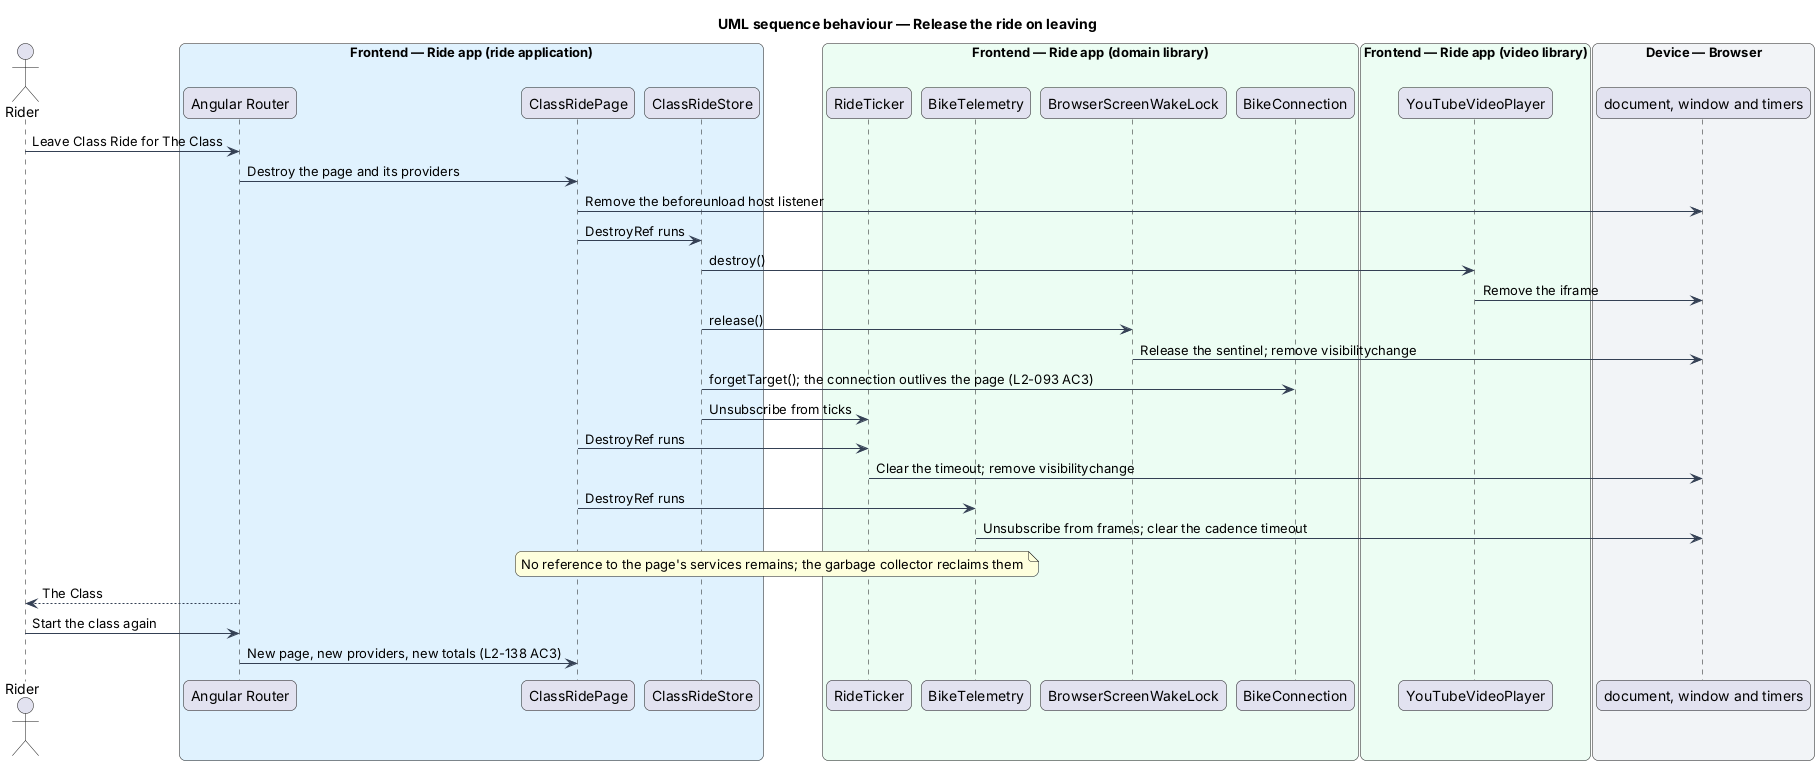

The diagram above was rendered by PlantUML. Its source (embedded in the PNG):
@startuml
title UML sequence behaviour — Release the ride on leaving
skinparam backgroundColor #FFFFFF
skinparam shadowing false
skinparam roundcorner 12
skinparam defaultFontName Arial
skinparam ArrowColor #344054
skinparam rectangle {
  BorderColor #344054
  FontColor #101828
}
skinparam package {
  BorderColor #667085
  FontColor #101828
  BackgroundColor #F9FAFB
}
actor "Rider" as rider
box "Frontend — Ride app (ride application)" #E0F2FE
  participant "Angular Router" as router
  participant "ClassRidePage" as page
  participant "ClassRideStore" as store
end box
box "Frontend — Ride app (domain library)" #ECFDF3
  participant "RideTicker" as ticker
  participant "BikeTelemetry" as telemetry
  participant "BrowserScreenWakeLock" as wake
  participant "BikeConnection" as conn
end box
box "Frontend — Ride app (video library)" #ECFDF3
  participant "YouTubeVideoPlayer" as player
end box
box "Device — Browser" #F2F4F7
  participant "document, window and timers" as doc
end box
rider -> router : Leave Class Ride for The Class
router -> page : Destroy the page and its providers
page -> doc : Remove the beforeunload host listener
page -> store : DestroyRef runs
store -> player : destroy()
player -> doc : Remove the iframe
store -> wake : release()
wake -> doc : Release the sentinel; remove visibilitychange
store -> conn : forgetTarget(); the connection outlives the page (L2-093 AC3)
store -> ticker : Unsubscribe from ticks
page -> ticker : DestroyRef runs
ticker -> doc : Clear the timeout; remove visibilitychange
page -> telemetry : DestroyRef runs
telemetry -> doc : Unsubscribe from frames; clear the cadence timeout
note over page, telemetry : No reference to the page's services remains; the garbage collector reclaims them
router --> rider : The Class
rider -> router : Start the class again
router -> page : New page, new providers, new totals (L2-138 AC3)
@enduml